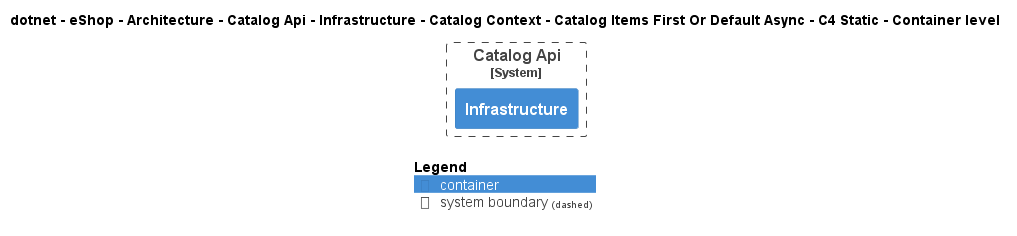

The diagram above was rendered by PlantUML. Its source (embedded in the PNG):
@startuml
!pragma layout smetana
!include ..\..\..\..\..\..\..\..\..\..\..\.c4s\C4_Container.puml

AddElementTag("c4interflow:lifecycle:new", $bgColor=green, $fontColor=#ffffff, $borderColor=green, $shadowing="False")
AddElementTag("c4interflow:lifecycle:changed", $bgColor=orange, $fontColor=#ffffff, $borderColor=orange, $shadowing="False")
AddElementTag("c4interflow:lifecycle:removed", $bgColor=red, $fontColor=#ffffff, $borderColor=red, $shadowing="False")

AddRelTag("c4interflow:lifecycle:new", $textColor=green, $lineColor=green)
AddRelTag("c4interflow:lifecycle:changed", $textColor=orange, $lineColor=orange)
AddRelTag("c4interflow:lifecycle:removed", $textColor=red, $lineColor=red)

SHOW_PERSON_PORTRAIT()
LAYOUT_TOP_DOWN()

skinparam linetype polyline

title dotnet - eShop - Architecture - Catalog Api - Infrastructure - Catalog Context - Catalog Items First Or Default Async - C4 Static - Container level


System_Boundary(dotnet.eShop.Architecture.SoftwareSystems.CatalogApi, "Catalog Api") {
    Container(dotnet.eShop.Architecture.SoftwareSystems.CatalogApi.Containers.Infrastructure, "Infrastructure", "", "")
}



SHOW_LEGEND()
@enduml